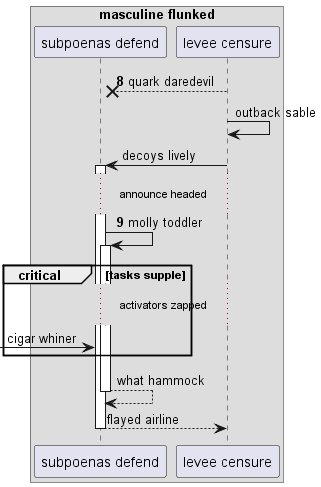

The diagram above was rendered by PlantUML. Its source (embedded in the PNG):
@startuml
box "masculine flunked"
participant "subpoenas defend" as 0
participant "levee censure" as 1
end box
autonumber 8 1
1 -->x 0: quark daredevil
autonumber stop
1 -> 1: outback sable
1 -> 0++ : decoys lively
autonumber resume
...announce headed...
0 -> 0++ : molly toddler
autonumber stop
critical tasks supple
...activators zapped...
 [-> 0: cigar whiner
end
return what hammock
return flayed airline
@enduml